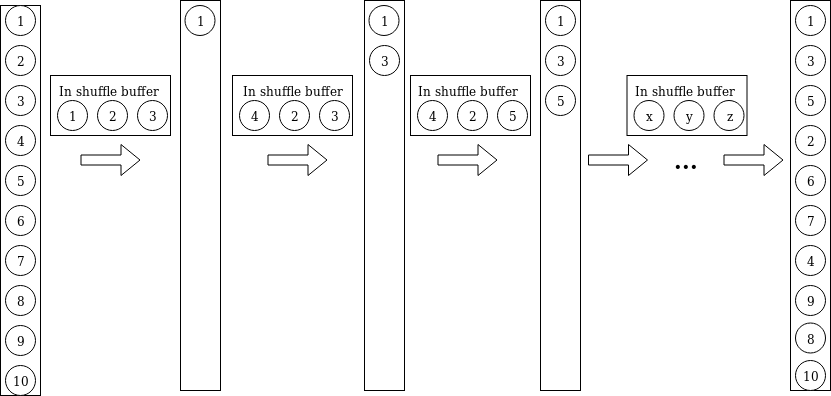

The diagram above was exported from draw.io. Its source (the exported page's mxGraphModel, read from the mxfile embedded in the PNG):
<mxGraphModel dx="1355" dy="715" grid="1" gridSize="10" guides="1" tooltips="1" connect="1" arrows="1" fold="1" page="1" pageScale="1" pageWidth="850" pageHeight="1100" math="0" shadow="0">
  <root>
    <mxCell id="0" />
    <mxCell id="1" parent="0" />
    <mxCell id="hHhJoeq9EPFy8-rke9y1-1" value="" style="rounded=0;whiteSpace=wrap;html=1;" vertex="1" parent="1">
      <mxGeometry x="10" y="45" width="40" height="390" as="geometry" />
    </mxCell>
    <mxCell id="hHhJoeq9EPFy8-rke9y1-2" value="1" style="ellipse;whiteSpace=wrap;html=1;aspect=fixed;" vertex="1" parent="1">
      <mxGeometry x="15" y="45" width="30" height="30" as="geometry" />
    </mxCell>
    <mxCell id="hHhJoeq9EPFy8-rke9y1-3" value="&lt;div&gt;2&lt;/div&gt;" style="ellipse;whiteSpace=wrap;html=1;aspect=fixed;" vertex="1" parent="1">
      <mxGeometry x="15" y="85" width="30" height="30" as="geometry" />
    </mxCell>
    <mxCell id="hHhJoeq9EPFy8-rke9y1-4" value="3" style="ellipse;whiteSpace=wrap;html=1;aspect=fixed;" vertex="1" parent="1">
      <mxGeometry x="15" y="125" width="30" height="30" as="geometry" />
    </mxCell>
    <mxCell id="hHhJoeq9EPFy8-rke9y1-5" value="&lt;div&gt;4&lt;/div&gt;" style="ellipse;whiteSpace=wrap;html=1;aspect=fixed;" vertex="1" parent="1">
      <mxGeometry x="15" y="165" width="30" height="30" as="geometry" />
    </mxCell>
    <mxCell id="hHhJoeq9EPFy8-rke9y1-6" value="5" style="ellipse;whiteSpace=wrap;html=1;aspect=fixed;" vertex="1" parent="1">
      <mxGeometry x="15" y="205" width="30" height="30" as="geometry" />
    </mxCell>
    <mxCell id="hHhJoeq9EPFy8-rke9y1-7" value="6" style="ellipse;whiteSpace=wrap;html=1;aspect=fixed;" vertex="1" parent="1">
      <mxGeometry x="15" y="245" width="30" height="30" as="geometry" />
    </mxCell>
    <mxCell id="hHhJoeq9EPFy8-rke9y1-8" value="7" style="ellipse;whiteSpace=wrap;html=1;aspect=fixed;" vertex="1" parent="1">
      <mxGeometry x="15" y="285" width="30" height="30" as="geometry" />
    </mxCell>
    <mxCell id="hHhJoeq9EPFy8-rke9y1-9" value="8" style="ellipse;whiteSpace=wrap;html=1;aspect=fixed;" vertex="1" parent="1">
      <mxGeometry x="15" y="325" width="30" height="30" as="geometry" />
    </mxCell>
    <mxCell id="hHhJoeq9EPFy8-rke9y1-10" value="9" style="ellipse;whiteSpace=wrap;html=1;aspect=fixed;" vertex="1" parent="1">
      <mxGeometry x="15" y="365" width="30" height="30" as="geometry" />
    </mxCell>
    <mxCell id="hHhJoeq9EPFy8-rke9y1-11" value="10" style="ellipse;whiteSpace=wrap;html=1;aspect=fixed;" vertex="1" parent="1">
      <mxGeometry x="15" y="405" width="30" height="30" as="geometry" />
    </mxCell>
    <mxCell id="hHhJoeq9EPFy8-rke9y1-15" value="" style="shape=flexArrow;endArrow=classic;html=1;" edge="1" parent="1">
      <mxGeometry width="50" height="50" relative="1" as="geometry">
        <mxPoint x="90" y="199.5" as="sourcePoint" />
        <mxPoint x="150" y="199.5" as="targetPoint" />
      </mxGeometry>
    </mxCell>
    <mxCell id="hHhJoeq9EPFy8-rke9y1-16" value="" style="rounded=0;whiteSpace=wrap;html=1;" vertex="1" parent="1">
      <mxGeometry x="190" y="40" width="40" height="390" as="geometry" />
    </mxCell>
    <mxCell id="hHhJoeq9EPFy8-rke9y1-17" value="" style="shape=flexArrow;endArrow=classic;html=1;" edge="1" parent="1">
      <mxGeometry width="50" height="50" relative="1" as="geometry">
        <mxPoint x="277" y="199.5" as="sourcePoint" />
        <mxPoint x="337" y="199.5" as="targetPoint" />
      </mxGeometry>
    </mxCell>
    <mxCell id="hHhJoeq9EPFy8-rke9y1-18" value="" style="rounded=0;whiteSpace=wrap;html=1;" vertex="1" parent="1">
      <mxGeometry x="374" y="40" width="40" height="390" as="geometry" />
    </mxCell>
    <mxCell id="hHhJoeq9EPFy8-rke9y1-19" value="" style="shape=flexArrow;endArrow=classic;html=1;" edge="1" parent="1">
      <mxGeometry width="50" height="50" relative="1" as="geometry">
        <mxPoint x="447" y="199.5" as="sourcePoint" />
        <mxPoint x="507" y="199.5" as="targetPoint" />
      </mxGeometry>
    </mxCell>
    <mxCell id="hHhJoeq9EPFy8-rke9y1-20" value="" style="rounded=0;whiteSpace=wrap;html=1;" vertex="1" parent="1">
      <mxGeometry x="550" y="40" width="40" height="390" as="geometry" />
    </mxCell>
    <mxCell id="hHhJoeq9EPFy8-rke9y1-21" value="" style="shape=flexArrow;endArrow=classic;html=1;" edge="1" parent="1">
      <mxGeometry width="50" height="50" relative="1" as="geometry">
        <mxPoint x="733" y="199.5" as="sourcePoint" />
        <mxPoint x="793" y="199.5" as="targetPoint" />
      </mxGeometry>
    </mxCell>
    <mxCell id="hHhJoeq9EPFy8-rke9y1-22" value="" style="rounded=0;whiteSpace=wrap;html=1;" vertex="1" parent="1">
      <mxGeometry x="800" y="40" width="40" height="390" as="geometry" />
    </mxCell>
    <mxCell id="hHhJoeq9EPFy8-rke9y1-24" value="&lt;b&gt;&lt;font style=&quot;font-size: 22px&quot;&gt;...&lt;/font&gt;&lt;/b&gt;" style="text;html=1;strokeColor=none;fillColor=none;align=center;verticalAlign=middle;whiteSpace=wrap;rounded=0;" vertex="1" parent="1">
      <mxGeometry x="665" y="180" width="60" height="40" as="geometry" />
    </mxCell>
    <mxCell id="hHhJoeq9EPFy8-rke9y1-25" value="" style="shape=flexArrow;endArrow=classic;html=1;" edge="1" parent="1">
      <mxGeometry width="50" height="50" relative="1" as="geometry">
        <mxPoint x="597.5" y="199.5" as="sourcePoint" />
        <mxPoint x="657.5" y="199.5" as="targetPoint" />
      </mxGeometry>
    </mxCell>
    <mxCell id="hHhJoeq9EPFy8-rke9y1-26" value="" style="rounded=0;whiteSpace=wrap;html=1;" vertex="1" parent="1">
      <mxGeometry x="60" y="115" width="120" height="60" as="geometry" />
    </mxCell>
    <mxCell id="hHhJoeq9EPFy8-rke9y1-27" value="1" style="ellipse;whiteSpace=wrap;html=1;aspect=fixed;" vertex="1" parent="1">
      <mxGeometry x="67" y="140" width="30" height="30" as="geometry" />
    </mxCell>
    <mxCell id="hHhJoeq9EPFy8-rke9y1-28" value="&lt;div&gt;2&lt;/div&gt;" style="ellipse;whiteSpace=wrap;html=1;aspect=fixed;" vertex="1" parent="1">
      <mxGeometry x="107" y="140" width="30" height="30" as="geometry" />
    </mxCell>
    <mxCell id="hHhJoeq9EPFy8-rke9y1-29" value="3" style="ellipse;whiteSpace=wrap;html=1;aspect=fixed;" vertex="1" parent="1">
      <mxGeometry x="147" y="140" width="30" height="30" as="geometry" />
    </mxCell>
    <mxCell id="hHhJoeq9EPFy8-rke9y1-31" value="In shuffle buffer" style="text;html=1;strokeColor=none;fillColor=none;align=center;verticalAlign=middle;whiteSpace=wrap;rounded=0;" vertex="1" parent="1">
      <mxGeometry x="57.5" y="120" width="120" height="20" as="geometry" />
    </mxCell>
    <mxCell id="hHhJoeq9EPFy8-rke9y1-32" value="" style="rounded=0;whiteSpace=wrap;html=1;" vertex="1" parent="1">
      <mxGeometry x="242" y="115" width="120" height="60" as="geometry" />
    </mxCell>
    <mxCell id="hHhJoeq9EPFy8-rke9y1-33" value="4" style="ellipse;whiteSpace=wrap;html=1;aspect=fixed;" vertex="1" parent="1">
      <mxGeometry x="249" y="140" width="30" height="30" as="geometry" />
    </mxCell>
    <mxCell id="hHhJoeq9EPFy8-rke9y1-34" value="&lt;div&gt;2&lt;/div&gt;" style="ellipse;whiteSpace=wrap;html=1;aspect=fixed;" vertex="1" parent="1">
      <mxGeometry x="289" y="140" width="30" height="30" as="geometry" />
    </mxCell>
    <mxCell id="hHhJoeq9EPFy8-rke9y1-35" value="3" style="ellipse;whiteSpace=wrap;html=1;aspect=fixed;" vertex="1" parent="1">
      <mxGeometry x="329" y="140" width="30" height="30" as="geometry" />
    </mxCell>
    <mxCell id="hHhJoeq9EPFy8-rke9y1-36" value="" style="rounded=0;whiteSpace=wrap;html=1;" vertex="1" parent="1">
      <mxGeometry x="420" y="115" width="120" height="60" as="geometry" />
    </mxCell>
    <mxCell id="hHhJoeq9EPFy8-rke9y1-37" value="4" style="ellipse;whiteSpace=wrap;html=1;aspect=fixed;" vertex="1" parent="1">
      <mxGeometry x="427" y="140" width="30" height="30" as="geometry" />
    </mxCell>
    <mxCell id="hHhJoeq9EPFy8-rke9y1-38" value="&lt;div&gt;2&lt;/div&gt;" style="ellipse;whiteSpace=wrap;html=1;aspect=fixed;" vertex="1" parent="1">
      <mxGeometry x="467" y="140" width="30" height="30" as="geometry" />
    </mxCell>
    <mxCell id="hHhJoeq9EPFy8-rke9y1-39" value="5" style="ellipse;whiteSpace=wrap;html=1;aspect=fixed;" vertex="1" parent="1">
      <mxGeometry x="507" y="140" width="30" height="30" as="geometry" />
    </mxCell>
    <mxCell id="hHhJoeq9EPFy8-rke9y1-40" value="" style="rounded=0;whiteSpace=wrap;html=1;" vertex="1" parent="1">
      <mxGeometry x="636.5" y="115" width="120" height="60" as="geometry" />
    </mxCell>
    <mxCell id="hHhJoeq9EPFy8-rke9y1-41" value="x" style="ellipse;whiteSpace=wrap;html=1;aspect=fixed;" vertex="1" parent="1">
      <mxGeometry x="643.5" y="140" width="30" height="30" as="geometry" />
    </mxCell>
    <mxCell id="hHhJoeq9EPFy8-rke9y1-42" value="y" style="ellipse;whiteSpace=wrap;html=1;aspect=fixed;" vertex="1" parent="1">
      <mxGeometry x="683.5" y="140" width="30" height="30" as="geometry" />
    </mxCell>
    <mxCell id="hHhJoeq9EPFy8-rke9y1-43" value="z" style="ellipse;whiteSpace=wrap;html=1;aspect=fixed;" vertex="1" parent="1">
      <mxGeometry x="723.5" y="140" width="30" height="30" as="geometry" />
    </mxCell>
    <mxCell id="hHhJoeq9EPFy8-rke9y1-44" value="In shuffle buffer" style="text;html=1;strokeColor=none;fillColor=none;align=center;verticalAlign=middle;whiteSpace=wrap;rounded=0;" vertex="1" parent="1">
      <mxGeometry x="633.5" y="120" width="120" height="20" as="geometry" />
    </mxCell>
    <mxCell id="hHhJoeq9EPFy8-rke9y1-46" value="In shuffle buffer" style="text;html=1;strokeColor=none;fillColor=none;align=center;verticalAlign=middle;whiteSpace=wrap;rounded=0;" vertex="1" parent="1">
      <mxGeometry x="417" y="120" width="120" height="20" as="geometry" />
    </mxCell>
    <mxCell id="hHhJoeq9EPFy8-rke9y1-47" value="In shuffle buffer" style="text;html=1;strokeColor=none;fillColor=none;align=center;verticalAlign=middle;whiteSpace=wrap;rounded=0;" vertex="1" parent="1">
      <mxGeometry x="242" y="120" width="120" height="20" as="geometry" />
    </mxCell>
    <mxCell id="hHhJoeq9EPFy8-rke9y1-48" value="1" style="ellipse;whiteSpace=wrap;html=1;aspect=fixed;" vertex="1" parent="1">
      <mxGeometry x="194.5" y="45" width="30" height="30" as="geometry" />
    </mxCell>
    <mxCell id="hHhJoeq9EPFy8-rke9y1-50" value="3" style="ellipse;whiteSpace=wrap;html=1;aspect=fixed;" vertex="1" parent="1">
      <mxGeometry x="379" y="85" width="30" height="30" as="geometry" />
    </mxCell>
    <mxCell id="hHhJoeq9EPFy8-rke9y1-53" value="1" style="ellipse;whiteSpace=wrap;html=1;aspect=fixed;" vertex="1" parent="1">
      <mxGeometry x="378.5" y="45" width="30" height="30" as="geometry" />
    </mxCell>
    <mxCell id="hHhJoeq9EPFy8-rke9y1-54" value="1" style="ellipse;whiteSpace=wrap;html=1;aspect=fixed;" vertex="1" parent="1">
      <mxGeometry x="555" y="45" width="30" height="30" as="geometry" />
    </mxCell>
    <mxCell id="hHhJoeq9EPFy8-rke9y1-55" value="3" style="ellipse;whiteSpace=wrap;html=1;aspect=fixed;" vertex="1" parent="1">
      <mxGeometry x="555" y="85" width="30" height="30" as="geometry" />
    </mxCell>
    <mxCell id="hHhJoeq9EPFy8-rke9y1-56" value="5" style="ellipse;whiteSpace=wrap;html=1;aspect=fixed;" vertex="1" parent="1">
      <mxGeometry x="555" y="125" width="30" height="30" as="geometry" />
    </mxCell>
    <mxCell id="hHhJoeq9EPFy8-rke9y1-57" value="1" style="ellipse;whiteSpace=wrap;html=1;aspect=fixed;" vertex="1" parent="1">
      <mxGeometry x="805" y="45" width="30" height="30" as="geometry" />
    </mxCell>
    <mxCell id="hHhJoeq9EPFy8-rke9y1-58" value="3" style="ellipse;whiteSpace=wrap;html=1;aspect=fixed;" vertex="1" parent="1">
      <mxGeometry x="805" y="85" width="30" height="30" as="geometry" />
    </mxCell>
    <mxCell id="hHhJoeq9EPFy8-rke9y1-59" value="5" style="ellipse;whiteSpace=wrap;html=1;aspect=fixed;" vertex="1" parent="1">
      <mxGeometry x="805" y="125" width="30" height="30" as="geometry" />
    </mxCell>
    <mxCell id="hHhJoeq9EPFy8-rke9y1-60" value="2" style="ellipse;whiteSpace=wrap;html=1;aspect=fixed;" vertex="1" parent="1">
      <mxGeometry x="805" y="165" width="30" height="30" as="geometry" />
    </mxCell>
    <mxCell id="hHhJoeq9EPFy8-rke9y1-63" value="6" style="ellipse;whiteSpace=wrap;html=1;aspect=fixed;" vertex="1" parent="1">
      <mxGeometry x="805" y="205" width="30" height="30" as="geometry" />
    </mxCell>
    <mxCell id="hHhJoeq9EPFy8-rke9y1-64" value="7" style="ellipse;whiteSpace=wrap;html=1;aspect=fixed;" vertex="1" parent="1">
      <mxGeometry x="805" y="245" width="30" height="30" as="geometry" />
    </mxCell>
    <mxCell id="hHhJoeq9EPFy8-rke9y1-65" value="4" style="ellipse;whiteSpace=wrap;html=1;aspect=fixed;" vertex="1" parent="1">
      <mxGeometry x="805" y="285" width="30" height="30" as="geometry" />
    </mxCell>
    <mxCell id="hHhJoeq9EPFy8-rke9y1-66" value="9" style="ellipse;whiteSpace=wrap;html=1;aspect=fixed;" vertex="1" parent="1">
      <mxGeometry x="805" y="325" width="30" height="30" as="geometry" />
    </mxCell>
    <mxCell id="hHhJoeq9EPFy8-rke9y1-67" value="8" style="ellipse;whiteSpace=wrap;html=1;aspect=fixed;" vertex="1" parent="1">
      <mxGeometry x="805" y="362.5" width="30" height="30" as="geometry" />
    </mxCell>
    <mxCell id="hHhJoeq9EPFy8-rke9y1-68" value="10" style="ellipse;whiteSpace=wrap;html=1;aspect=fixed;" vertex="1" parent="1">
      <mxGeometry x="805" y="400" width="30" height="30" as="geometry" />
    </mxCell>
  </root>
</mxGraphModel>